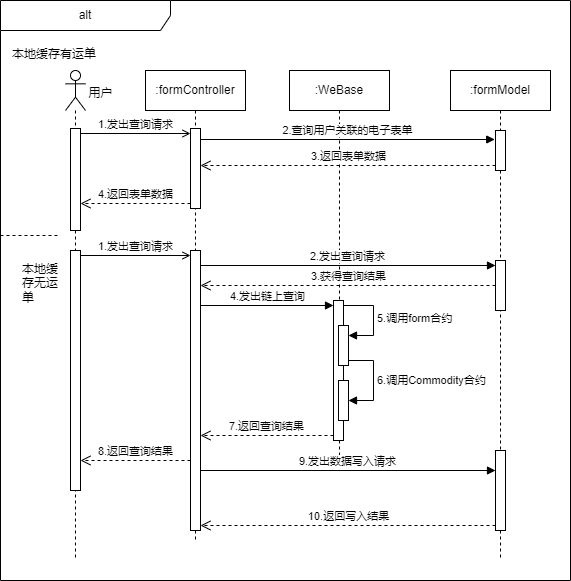

The diagram above was exported from draw.io. Its source (the exported page's mxGraphModel, read from the mxfile embedded in the PNG):
<mxGraphModel dx="945" dy="627" grid="1" gridSize="10" guides="1" tooltips="1" connect="1" arrows="1" fold="1" page="1" pageScale="1" pageWidth="827" pageHeight="1169" math="0" shadow="0">
  <root>
    <mxCell id="0" />
    <mxCell id="1" parent="0" />
    <mxCell id="2" value="" style="shape=umlLifeline;perimeter=lifelinePerimeter;whiteSpace=wrap;html=1;container=1;dropTarget=0;collapsible=0;recursiveResize=0;outlineConnect=0;portConstraint=eastwest;newEdgeStyle={&quot;curved&quot;:0,&quot;rounded&quot;:0};participant=umlActor;" vertex="1" parent="1">
      <mxGeometry x="75" y="3040" width="20" height="490" as="geometry" />
    </mxCell>
    <mxCell id="3" value="" style="html=1;points=[[0,0,0,0,5],[0,1,0,0,-5],[1,0,0,0,5],[1,1,0,0,-5]];perimeter=orthogonalPerimeter;outlineConnect=0;targetShapes=umlLifeline;portConstraint=eastwest;newEdgeStyle={&quot;curved&quot;:0,&quot;rounded&quot;:0};" vertex="1" parent="2">
      <mxGeometry x="5" y="58" width="10" height="102" as="geometry" />
    </mxCell>
    <mxCell id="4" value="用户" style="text;html=1;align=center;verticalAlign=middle;resizable=0;points=[];autosize=1;strokeColor=none;fillColor=none;" vertex="1" parent="1">
      <mxGeometry x="85" y="3048" width="50" height="30" as="geometry" />
    </mxCell>
    <mxCell id="5" value=":formController" style="shape=umlLifeline;perimeter=lifelinePerimeter;whiteSpace=wrap;html=1;container=1;dropTarget=0;collapsible=0;recursiveResize=0;outlineConnect=0;portConstraint=eastwest;newEdgeStyle={&quot;curved&quot;:0,&quot;rounded&quot;:0};" vertex="1" parent="1">
      <mxGeometry x="155" y="3040" width="100" height="470" as="geometry" />
    </mxCell>
    <mxCell id="6" value="" style="html=1;points=[[0,0,0,0,5],[0,1,0,0,-5],[1,0,0,0,5],[1,1,0,0,-5]];perimeter=orthogonalPerimeter;outlineConnect=0;targetShapes=umlLifeline;portConstraint=eastwest;newEdgeStyle={&quot;curved&quot;:0,&quot;rounded&quot;:0};" vertex="1" parent="5">
      <mxGeometry x="45" y="58" width="10" height="80" as="geometry" />
    </mxCell>
    <mxCell id="7" value=":WeBase" style="shape=umlLifeline;perimeter=lifelinePerimeter;whiteSpace=wrap;html=1;container=1;dropTarget=0;collapsible=0;recursiveResize=0;outlineConnect=0;portConstraint=eastwest;newEdgeStyle={&quot;curved&quot;:0,&quot;rounded&quot;:0};" vertex="1" parent="1">
      <mxGeometry x="299" y="3040" width="100" height="400" as="geometry" />
    </mxCell>
    <mxCell id="8" value=":formModel" style="shape=umlLifeline;perimeter=lifelinePerimeter;whiteSpace=wrap;html=1;container=1;dropTarget=0;collapsible=0;recursiveResize=0;outlineConnect=0;portConstraint=eastwest;newEdgeStyle={&quot;curved&quot;:0,&quot;rounded&quot;:0};" vertex="1" parent="1">
      <mxGeometry x="460" y="3040" width="100" height="490" as="geometry" />
    </mxCell>
    <mxCell id="9" value="" style="html=1;points=[[0,0,0,0,5],[0,1,0,0,-5],[1,0,0,0,5],[1,1,0,0,-5]];perimeter=orthogonalPerimeter;outlineConnect=0;targetShapes=umlLifeline;portConstraint=eastwest;newEdgeStyle={&quot;curved&quot;:0,&quot;rounded&quot;:0};" vertex="1" parent="8">
      <mxGeometry x="45" y="60" width="10" height="40" as="geometry" />
    </mxCell>
    <mxCell id="10" value="1.发出查询请求" style="html=1;verticalAlign=bottom;endArrow=open;curved=0;rounded=0;entryX=0;entryY=0;entryDx=0;entryDy=5;endFill=0;" edge="1" source="3" target="6" parent="1">
      <mxGeometry relative="1" as="geometry">
        <mxPoint x="130" y="3105" as="sourcePoint" />
        <mxPoint as="offset" />
      </mxGeometry>
    </mxCell>
    <mxCell id="11" value="alt" style="shape=umlFrame;whiteSpace=wrap;html=1;pointerEvents=0;recursiveResize=0;container=1;collapsible=0;width=170;" vertex="1" parent="1">
      <mxGeometry x="10" y="2970" width="570" height="580" as="geometry" />
    </mxCell>
    <mxCell id="12" value="本地缓存有运单" style="text;html=1;" vertex="1" parent="11">
      <mxGeometry width="100" height="20" relative="1" as="geometry">
        <mxPoint x="10" y="40" as="offset" />
      </mxGeometry>
    </mxCell>
    <mxCell id="13" value="本地缓存无运单" style="line;strokeWidth=1;dashed=1;labelPosition=center;verticalLabelPosition=bottom;align=left;verticalAlign=top;spacingLeft=20;spacingTop=15;html=1;whiteSpace=wrap;" vertex="1" parent="11">
      <mxGeometry y="230" width="60" height="10" as="geometry" />
    </mxCell>
    <mxCell id="14" value="" style="html=1;points=[[0,0,0,0,5],[0,1,0,0,-5],[1,0,0,0,5],[1,1,0,0,-5]];perimeter=orthogonalPerimeter;outlineConnect=0;targetShapes=umlLifeline;portConstraint=eastwest;newEdgeStyle={&quot;curved&quot;:0,&quot;rounded&quot;:0};" vertex="1" parent="11">
      <mxGeometry x="70" y="250" width="10" height="240" as="geometry" />
    </mxCell>
    <mxCell id="15" value="" style="html=1;points=[[0,0,0,0,5],[0,1,0,0,-5],[1,0,0,0,5],[1,1,0,0,-5]];perimeter=orthogonalPerimeter;outlineConnect=0;targetShapes=umlLifeline;portConstraint=eastwest;newEdgeStyle={&quot;curved&quot;:0,&quot;rounded&quot;:0};" vertex="1" parent="11">
      <mxGeometry x="190" y="250" width="10" height="280" as="geometry" />
    </mxCell>
    <mxCell id="16" value="1.发出查询请求" style="html=1;verticalAlign=bottom;endArrow=open;curved=0;rounded=0;entryX=0;entryY=0;entryDx=0;entryDy=5;exitX=1;exitY=0;exitDx=0;exitDy=5;exitPerimeter=0;endFill=0;" edge="1" parent="11" source="14" target="15">
      <mxGeometry relative="1" as="geometry">
        <mxPoint x="120" y="255" as="sourcePoint" />
      </mxGeometry>
    </mxCell>
    <mxCell id="17" value="8.返回查询结果" style="html=1;verticalAlign=bottom;endArrow=open;dashed=1;endSize=8;curved=0;rounded=0;" edge="1" parent="11">
      <mxGeometry relative="1" as="geometry">
        <mxPoint x="80" y="460" as="targetPoint" />
        <mxPoint x="190" y="460" as="sourcePoint" />
      </mxGeometry>
    </mxCell>
    <mxCell id="18" value="" style="html=1;points=[[0,0,0,0,5],[0,1,0,0,-5],[1,0,0,0,5],[1,1,0,0,-5]];perimeter=orthogonalPerimeter;outlineConnect=0;targetShapes=umlLifeline;portConstraint=eastwest;newEdgeStyle={&quot;curved&quot;:0,&quot;rounded&quot;:0};" vertex="1" parent="11">
      <mxGeometry x="495" y="260" width="10" height="50" as="geometry" />
    </mxCell>
    <mxCell id="19" value="2.发出查询请求" style="html=1;verticalAlign=bottom;endArrow=block;curved=0;rounded=0;entryX=0;entryY=0;entryDx=0;entryDy=5;" edge="1" parent="11" source="15" target="18">
      <mxGeometry relative="1" as="geometry">
        <mxPoint x="425" y="265" as="sourcePoint" />
      </mxGeometry>
    </mxCell>
    <mxCell id="20" value="3.获得查询结果" style="html=1;verticalAlign=bottom;endArrow=open;dashed=1;endSize=8;curved=0;rounded=0;" edge="1" parent="11" source="18" target="15">
      <mxGeometry relative="1" as="geometry">
        <mxPoint x="425" y="335" as="targetPoint" />
      </mxGeometry>
    </mxCell>
    <mxCell id="21" value="" style="html=1;points=[[0,0,0,0,5],[0,1,0,0,-5],[1,0,0,0,5],[1,1,0,0,-5]];perimeter=orthogonalPerimeter;outlineConnect=0;targetShapes=umlLifeline;portConstraint=eastwest;newEdgeStyle={&quot;curved&quot;:0,&quot;rounded&quot;:0};" vertex="1" parent="11">
      <mxGeometry x="333" y="300" width="10" height="140" as="geometry" />
    </mxCell>
    <mxCell id="22" value="4.发出链上查询" style="html=1;verticalAlign=bottom;endArrow=block;curved=0;rounded=0;entryX=0;entryY=0;entryDx=0;entryDy=5;" edge="1" parent="11" source="15" target="21">
      <mxGeometry relative="1" as="geometry">
        <mxPoint x="263" y="305" as="sourcePoint" />
      </mxGeometry>
    </mxCell>
    <mxCell id="23" value="7.返回查询结果" style="html=1;verticalAlign=bottom;endArrow=open;dashed=1;endSize=8;curved=0;rounded=0;exitX=0;exitY=1;exitDx=0;exitDy=-5;exitPerimeter=0;" edge="1" parent="11" source="21" target="15">
      <mxGeometry relative="1" as="geometry">
        <mxPoint x="263" y="375" as="targetPoint" />
        <mxPoint x="330" y="440" as="sourcePoint" />
      </mxGeometry>
    </mxCell>
    <mxCell id="24" value="" style="html=1;points=[[0,0,0,0,5],[0,1,0,0,-5],[1,0,0,0,5],[1,1,0,0,-5]];perimeter=orthogonalPerimeter;outlineConnect=0;targetShapes=umlLifeline;portConstraint=eastwest;newEdgeStyle={&quot;curved&quot;:0,&quot;rounded&quot;:0};" vertex="1" parent="11">
      <mxGeometry x="338" y="325" width="10" height="40" as="geometry" />
    </mxCell>
    <mxCell id="25" value="5.调用form合约" style="html=1;align=left;spacingLeft=2;endArrow=block;rounded=0;edgeStyle=orthogonalEdgeStyle;curved=0;rounded=0;" edge="1" parent="11" target="24">
      <mxGeometry relative="1" as="geometry">
        <mxPoint x="343" y="305" as="sourcePoint" />
        <Array as="points">
          <mxPoint x="373" y="335" />
        </Array>
      </mxGeometry>
    </mxCell>
    <mxCell id="26" value="" style="html=1;points=[[0,0,0,0,5],[0,1,0,0,-5],[1,0,0,0,5],[1,1,0,0,-5]];perimeter=orthogonalPerimeter;outlineConnect=0;targetShapes=umlLifeline;portConstraint=eastwest;newEdgeStyle={&quot;curved&quot;:0,&quot;rounded&quot;:0};" vertex="1" parent="11">
      <mxGeometry x="338" y="380" width="10" height="40" as="geometry" />
    </mxCell>
    <mxCell id="27" value="6.调用Commodity合约" style="html=1;align=left;spacingLeft=2;endArrow=block;rounded=0;edgeStyle=orthogonalEdgeStyle;curved=0;rounded=0;exitX=1;exitY=1;exitDx=0;exitDy=-5;exitPerimeter=0;" edge="1" parent="11" source="24" target="26">
      <mxGeometry relative="1" as="geometry">
        <mxPoint x="343" y="370" as="sourcePoint" />
        <Array as="points">
          <mxPoint x="373" y="360" />
          <mxPoint x="373" y="400" />
        </Array>
      </mxGeometry>
    </mxCell>
    <mxCell id="28" value="" style="html=1;points=[[0,0,0,0,5],[0,1,0,0,-5],[1,0,0,0,5],[1,1,0,0,-5]];perimeter=orthogonalPerimeter;outlineConnect=0;targetShapes=umlLifeline;portConstraint=eastwest;newEdgeStyle={&quot;curved&quot;:0,&quot;rounded&quot;:0};" vertex="1" parent="11">
      <mxGeometry x="495" y="450" width="10" height="80" as="geometry" />
    </mxCell>
    <mxCell id="29" value="9.发出数据写入请求" style="html=1;verticalAlign=bottom;endArrow=block;curved=0;rounded=0;entryX=0;entryY=0;entryDx=0;entryDy=5;" edge="1" parent="11">
      <mxGeometry relative="1" as="geometry">
        <mxPoint x="200" y="470" as="sourcePoint" />
        <mxPoint x="495" y="470" as="targetPoint" />
      </mxGeometry>
    </mxCell>
    <mxCell id="30" value="10.返回写入结果" style="html=1;verticalAlign=bottom;endArrow=open;dashed=1;endSize=8;curved=0;rounded=0;exitX=0;exitY=1;exitDx=0;exitDy=-5;" edge="1" parent="11" source="28" target="15">
      <mxGeometry relative="1" as="geometry">
        <mxPoint x="425" y="525" as="targetPoint" />
      </mxGeometry>
    </mxCell>
    <mxCell id="31" value="4.返回表单数据" style="html=1;verticalAlign=bottom;endArrow=open;dashed=1;endSize=8;curved=0;rounded=0;exitX=0;exitY=1;exitDx=0;exitDy=-5;" edge="1" source="6" target="3" parent="1">
      <mxGeometry relative="1" as="geometry">
        <mxPoint x="130" y="3175" as="targetPoint" />
        <mxPoint as="offset" />
      </mxGeometry>
    </mxCell>
    <mxCell id="32" value="2.查询用户关联的电子表单" style="html=1;verticalAlign=bottom;endArrow=block;curved=0;rounded=0;entryX=-0.078;entryY=0.225;entryDx=0;entryDy=0;entryPerimeter=0;" edge="1" source="6" target="9" parent="1">
      <mxGeometry relative="1" as="geometry">
        <mxPoint x="435" y="3105" as="sourcePoint" />
      </mxGeometry>
    </mxCell>
    <mxCell id="33" value="3.返回表单数据" style="html=1;verticalAlign=bottom;endArrow=open;dashed=1;endSize=8;curved=0;rounded=0;exitX=0;exitY=1;exitDx=0;exitDy=-5;exitPerimeter=0;" edge="1" source="9" target="6" parent="1">
      <mxGeometry relative="1" as="geometry">
        <mxPoint x="435" y="3175" as="targetPoint" />
      </mxGeometry>
    </mxCell>
  </root>
</mxGraphModel>